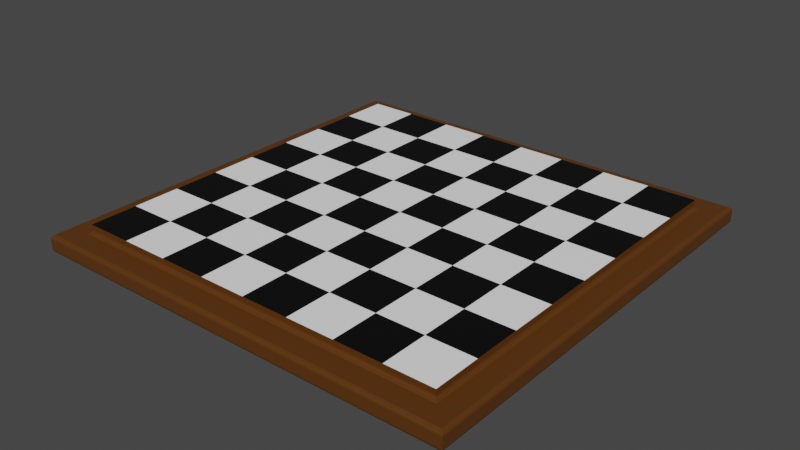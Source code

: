 # Source: chess_pan.blend  (saved by Blender 3.1.7; exported with 4.5.12 LTS)
import bpy
from mathutils import Matrix  # noqa: F401  (used for matrix-valued properties, if any)

bpy.ops.wm.read_factory_settings(use_empty=True)
scene = bpy.context.scene
scene.name = 'Scene'

# ---- collections
col_collection = bpy.data.collections.new('Collection'); scene.collection.children.link(col_collection)

# ---- materials (node trees are filled in below, after node groups)
mat_x = bpy.data.materials.new('매테리얼')
mat_x.use_transparent_shadow = False
mat_001 = bpy.data.materials.new('매테리얼.001')
mat_001.use_transparent_shadow = False
mat_002 = bpy.data.materials.new('매테리얼.002')
mat_002.use_transparent_shadow = False

# ---- material node trees
mat_x.use_nodes = True; mat_x.node_tree.nodes.clear()
_N = mat_x.node_tree.nodes; _L = mat_x.node_tree.links
n0 = _N.new('ShaderNodeBsdfPrincipled'); n0.name = 'Principled BSDF'; n0.location = (10, 300)
n0.distribution = 'GGX'
n0.subsurface_method = 'RANDOM_WALK_SKIN'
n0.inputs[0].default_value = (0.1011, 0.03423, 0.003014, 1.0)
n0.inputs[3].default_value = 1.45
n0.inputs[27].default_value = (0.0, 0.0, 0.0, 1.0)
n0.inputs[28].default_value = 1.0
n1 = _N.new('ShaderNodeOutputMaterial'); n1.name = 'Material Output'; n1.location = (300, 300)
_L.new(n0.outputs[0], n1.inputs[0])
n1.is_active_output = True
mat_001.use_nodes = True; mat_001.node_tree.nodes.clear()
_N = mat_001.node_tree.nodes; _L = mat_001.node_tree.links
n0 = _N.new('ShaderNodeBsdfPrincipled'); n0.name = 'Principled BSDF'; n0.location = (10, 300)
n0.distribution = 'GGX'
n0.subsurface_method = 'RANDOM_WALK_SKIN'
n0.inputs[0].default_value = (1.0, 1.0, 1.0, 1.0)
n0.inputs[3].default_value = 1.45
n0.inputs[27].default_value = (0.0, 0.0, 0.0, 1.0)
n0.inputs[28].default_value = 1.0
n1 = _N.new('ShaderNodeOutputMaterial'); n1.name = 'Material Output'; n1.location = (300, 300)
_L.new(n0.outputs[0], n1.inputs[0])
n1.is_active_output = True
mat_002.use_nodes = True; mat_002.node_tree.nodes.clear()
_N = mat_002.node_tree.nodes; _L = mat_002.node_tree.links
n0 = _N.new('ShaderNodeBsdfPrincipled'); n0.name = 'Principled BSDF'; n0.location = (10, 300)
n0.distribution = 'GGX'
n0.subsurface_method = 'RANDOM_WALK_SKIN'
n0.inputs[0].default_value = (0.0, 0.0, 0.0, 1.0)
n0.inputs[3].default_value = 1.45
n0.inputs[27].default_value = (0.0, 0.0, 0.0, 1.0)
n0.inputs[28].default_value = 1.0
n1 = _N.new('ShaderNodeOutputMaterial'); n1.name = 'Material Output'; n1.location = (300, 300)
_L.new(n0.outputs[0], n1.inputs[0])
n1.is_active_output = True

# ---- world
world_world = bpy.data.worlds.new('World'); scene.world = world_world
world_world.use_nodes = True; world_world.node_tree.nodes.clear()
_N = world_world.node_tree.nodes; _L = world_world.node_tree.links
n0 = _N.new('ShaderNodeOutputWorld'); n0.name = 'World Output'; n0.location = (300, 300)
n1 = _N.new('ShaderNodeBackground'); n1.name = 'Background'; n1.location = (10, 300)
n1.inputs[0].default_value = (0.05088, 0.05088, 0.05088, 1.0)
_L.new(n1.outputs[0], n0.inputs[0])
n0.is_active_output = True
world_world.color = (0.05088, 0.05088, 0.05088)
world_world.use_sun_shadow = False
world_world.sun_shadow_jitter_overblur = 0.0

# ---- meshes
me_x = bpy.data.meshes.new('체스판')
me_x.from_pydata([(125.0, 2.0, -125.0), (-125.0, 2.0, -125.0), (125.0, 8.0, -125.0), (-125.0, 8.0, -125.0), (110.0, 12.0, -110.0), (110.0, 14.99, 0.0), (110.0, 12.0, 110.0), (110.0, 14.99, 27.5), (110.0, 14.99, 55.0), (110.0, 15.0, 55.0), (110.0, 15.0, 27.5), (110.0, 14.99, -110.0), (110.0, 14.99, -82.5), (110.0, 14.99, -55.0), (110.0, 14.99, -27.5), (110.0, 15.0, -82.5), (110.0, 15.0, -55.0), (110.0, 15.0, -27.5), (110.0, 15.0, 0.0), (110.0, 14.99, 82.5), (110.0, 15.0, 110.0), (110.0, 15.0, 82.5), (0.0, 14.99, 110.0), (-110.0, 12.0, 110.0), (-27.5, 14.99, 110.0), (-55.0, 14.99, 110.0), (82.5, 14.99, 110.0), (55.0, 14.99, 110.0), (27.5, 14.99, 110.0), (27.5, 15.0, 110.0), (55.0, 15.0, 110.0), (82.5, 15.0, 110.0), (0.0, 15.0, 110.0), (-27.5, 15.0, 110.0), (-55.0, 15.0, 110.0), (-82.5, 15.0, 110.0), (-82.5, 14.99, 110.0), (-110.0, 14.99, 110.0), (-125.0, 2.0, 125.0), (125.0, 2.0, 125.0), (-125.0, 8.0, 125.0), (125.0, 8.0, 125.0), (-82.5, 15.0, -27.5), (-82.5, 15.0, -55.0), (-110.0, 15.0, -27.5), (-110.0, 15.0, -55.0), (82.5, 14.99, -82.5), (82.5, 14.99, -110.0), (82.5, 15.0, -82.5), (82.5, 15.0, -110.0), (82.5, 14.99, -55.0), (82.5, 15.0, -55.0), (55.0, 14.99, -82.5), (55.0, 15.0, -82.5), (82.5, 14.99, -27.5), (82.5, 15.0, -27.5), (-110.0, 15.0, 0.0), (-110.0, 15.0, 27.5), (-82.5, 15.0, 0.0), (-82.5, 15.0, 27.5), (27.5, 14.99, -82.5), (27.5, 14.99, -110.0), (27.5, 15.0, -82.5), (27.5, 15.0, -110.0), (55.0, 14.99, -55.0), (55.0, 15.0, -55.0), (-82.5, 14.99, -82.5), (-82.5, 14.99, -110.0), (-82.5, 15.0, -82.5), (-82.5, 15.0, -110.0), (82.5, 14.99, 55.0), (82.5, 15.0, 55.0), (-27.5, 15.0, -82.5), (-27.5, 15.0, -55.0), (0.0, 15.0, -82.5), (0.0, 15.0, -55.0), (82.5, 14.99, 0.0), (82.5, 15.0, 0.0), (82.5, 14.99, 82.5), (82.5, 15.0, 82.5), (55.0, 14.99, 82.5), (55.0, 15.0, 82.5), (82.5, 14.99, 27.5), (82.5, 15.0, 27.5), (-27.5, 15.0, 82.5), (0.0, 15.0, 82.5), (27.5, 14.99, -55.0), (27.5, 15.0, -55.0), (55.0, 14.99, -27.5), (55.0, 15.0, -27.5), (0.0, 14.99, -82.5), (-55.0, 14.99, -82.5), (-55.0, 15.0, -82.5), (-27.5, 15.0, 27.5), (-27.5, 15.0, 55.0), (0.0, 15.0, 27.5), (0.0, 15.0, 55.0), (27.5, 14.99, -27.5), (27.5, 15.0, -27.5), (-82.5, 14.99, -55.0), (-110.0, 14.99, -55.0), (55.0, 14.99, 27.5), (55.0, 15.0, 27.5), (-27.5, 15.0, -27.5), (-27.5, 15.0, 0.0), (0.0, 15.0, -27.5), (0.0, 15.0, 0.0), (55.0, 14.99, 0.0), (55.0, 15.0, 0.0), (0.0, 14.99, -55.0), (-27.5, 14.99, -82.5), (-27.5, 14.99, -110.0), (-27.5, 15.0, -110.0), (27.5, 14.99, 0.0), (27.5, 15.0, 0.0), (27.5, 15.0, 27.5), (27.5, 14.99, 55.0), (55.0, 14.99, 55.0), (27.5, 15.0, 55.0), (55.0, 15.0, 55.0), (-55.0, 14.99, -55.0), (-55.0, 15.0, -55.0), (0.0, 14.99, -27.5), (-82.5, 14.99, -27.5), (-27.5, 14.99, -55.0), (27.5, 14.99, 27.5), (27.5, 14.99, 82.5), (27.5, 15.0, 82.5), (0.0, 14.99, 27.5), (0.0, 14.99, 0.0), (-27.5, 14.99, -27.5), (-55.0, 14.99, 0.0), (-55.0, 14.99, -27.5), (-55.0, 15.0, 0.0), (-55.0, 15.0, -27.5), (0.0, 14.99, 82.5), (-82.5, 14.99, 0.0), (-110.0, 14.99, 0.0), (-27.5, 14.99, 0.0), (55.0, 15.0, -110.0), (0.0, 14.99, 55.0), (-27.5, 14.99, 27.5), (-27.5, 14.99, 55.0), (-82.5, 14.99, 27.5), (-55.0, 14.99, 27.5), (-55.0, 15.0, 27.5), (-27.5, 14.99, 82.5), (0.0, 15.0, -110.0), (-55.0, 14.99, 55.0), (-55.0, 15.0, 55.0), (-55.0, 14.99, 82.5), (-55.0, 15.0, 82.5), (-82.5, 14.99, 55.0), (-110.0, 14.99, 55.0), (-82.5, 15.0, 55.0), (-110.0, 15.0, 55.0), (-82.5, 14.99, 82.5), (-82.5, 15.0, 82.5), (-110.0, 14.99, 82.5), (-110.0, 15.0, 82.5), (55.0, 14.99, -110.0), (-110.0, 14.99, -82.5), (-110.0, 15.0, -82.5), (0.0, 14.99, -110.0), (-55.0, 14.99, -110.0), (-55.0, 15.0, -110.0), (-110.0, 14.99, -27.5), (-110.0, 14.99, 27.5), (-110.0, 15.0, -110.0), (123.0, 0.0, -123.0), (123.0, 0.0, 123.0), (-123.0, 0.0, -123.0), (-123.0, 0.0, 123.0), (-124.8, 1.235, 124.8), (-124.8, 1.235, -124.8), (-124.4, 0.5858, -124.4), (-124.4, 0.5858, 124.4), (124.8, 1.235, -124.8), (124.4, 0.5858, -124.4), (124.4, 0.5858, 124.4), (124.8, 1.235, 124.8), (-112.0, 10.0, -112.0), (-110.6, 10.59, -110.6), (112.0, 10.0, -112.0), (110.6, 10.59, -110.6), (-110.2, 11.23, -110.2), (110.2, 11.23, -110.2), (-110.0, 12.0, -110.0), (-110.2, 11.23, 110.2), (-110.6, 10.59, 110.6), (-112.0, 10.0, 112.0), (112.0, 10.0, 112.0), (110.6, 10.59, 110.6), (110.2, 11.23, 110.2), (123.0, 10.0, 123.0), (124.4, 9.414, 124.4), (123.0, 10.0, -123.0), (124.4, 9.414, -124.4), (124.8, 8.765, 124.8), (124.8, 8.765, -124.8), (-124.8, 8.765, 124.8), (-124.4, 9.414, 124.4), (-123.0, 10.0, 123.0), (-123.0, 10.0, -123.0), (-124.4, 9.414, -124.4), (-124.8, 8.765, -124.8)], [], [(0, 1, 2), (2, 1, 3), (4, 5, 6), (6, 5, 7), (6, 7, 8), (8, 7, 9), (9, 7, 10), (11, 12, 4), (4, 12, 13), (4, 13, 14), (15, 16, 12), (12, 16, 13), (17, 18, 14), (14, 18, 5), (14, 5, 4), (8, 19, 6), (6, 19, 20), (20, 19, 21), (6, 22, 23), (23, 22, 24), (23, 24, 25), (20, 26, 6), (6, 26, 27), (6, 27, 28), (28, 27, 29), (29, 27, 30), (20, 31, 26), (28, 22, 6), (32, 33, 22), (22, 33, 24), (34, 35, 25), (25, 35, 36), (25, 36, 23), (23, 36, 37), (38, 39, 40), (40, 39, 41), (42, 43, 44), (44, 43, 45), (46, 47, 48), (48, 47, 49), (50, 13, 51), (51, 13, 16), (52, 46, 53), (53, 46, 48), (54, 50, 55), (55, 50, 51), (56, 57, 58), (58, 57, 59), (60, 61, 62), (62, 61, 63), (64, 52, 65), (65, 52, 53), (66, 67, 68), (68, 67, 69), (70, 8, 71), (71, 8, 9), (72, 73, 74), (74, 73, 75), (76, 5, 77), (77, 5, 18), (78, 26, 79), (79, 26, 31), (80, 78, 81), (81, 78, 79), (82, 70, 83), (83, 70, 71), (84, 33, 85), (85, 33, 32), (86, 64, 87), (87, 64, 65), (88, 54, 89), (89, 54, 55), (90, 60, 74), (74, 60, 62), (91, 66, 92), (92, 66, 68), (93, 94, 95), (95, 94, 96), (82, 76, 83), (83, 76, 77), (97, 86, 98), (98, 86, 87), (99, 100, 43), (43, 100, 45), (101, 82, 102), (102, 82, 83), (103, 104, 105), (105, 104, 106), (107, 88, 108), (108, 88, 89), (109, 90, 75), (75, 90, 74), (110, 111, 72), (72, 111, 112), (113, 107, 114), (114, 107, 108), (115, 114, 95), (95, 114, 106), (116, 117, 118), (118, 117, 119), (120, 91, 121), (121, 91, 92), (122, 97, 105), (105, 97, 98), (123, 99, 42), (42, 99, 43), (98, 87, 105), (105, 87, 75), (124, 109, 73), (73, 109, 75), (125, 113, 115), (115, 113, 114), (124, 120, 73), (73, 120, 121), (126, 28, 127), (127, 28, 29), (55, 51, 89), (89, 51, 65), (128, 125, 95), (95, 125, 115), (129, 122, 106), (106, 122, 105), (130, 124, 103), (103, 124, 73), (126, 116, 127), (127, 116, 118), (65, 53, 87), (87, 53, 62), (131, 132, 133), (133, 132, 134), (135, 126, 85), (85, 126, 127), (136, 137, 58), (58, 137, 56), (138, 129, 104), (104, 129, 106), (48, 49, 53), (53, 49, 139), (140, 128, 96), (96, 128, 95), (141, 138, 93), (93, 138, 104), (142, 140, 94), (94, 140, 96), (136, 131, 58), (58, 131, 133), (16, 15, 51), (51, 15, 48), (143, 136, 59), (59, 136, 58), (144, 141, 145), (145, 141, 93), (146, 24, 84), (84, 24, 33), (146, 142, 84), (84, 142, 94), (62, 63, 74), (74, 63, 147), (148, 144, 149), (149, 144, 145), (150, 146, 151), (151, 146, 84), (152, 153, 154), (154, 153, 155), (152, 148, 154), (154, 148, 149), (108, 102, 77), (77, 102, 83), (156, 152, 157), (157, 152, 154), (156, 36, 157), (157, 36, 35), (158, 156, 159), (159, 156, 157), (12, 46, 15), (15, 46, 48), (108, 89, 114), (114, 89, 98), (46, 50, 48), (48, 50, 51), (160, 52, 139), (139, 52, 53), (50, 64, 51), (51, 64, 65), (52, 60, 53), (53, 60, 62), (119, 102, 118), (118, 102, 115), (19, 78, 21), (21, 78, 79), (14, 54, 17), (17, 54, 55), (161, 66, 162), (162, 66, 68), (78, 70, 79), (79, 70, 71), (83, 71, 10), (10, 71, 9), (70, 117, 71), (71, 117, 119), (7, 82, 10), (10, 82, 83), (64, 88, 65), (65, 88, 89), (54, 76, 55), (55, 76, 77), (30, 81, 29), (29, 81, 127), (60, 86, 62), (62, 86, 87), (163, 90, 147), (147, 90, 74), (66, 99, 68), (68, 99, 43), (76, 107, 77), (77, 107, 108), (127, 118, 85), (85, 118, 96), (86, 109, 87), (87, 109, 75), (164, 91, 165), (165, 91, 92), (27, 80, 30), (30, 80, 81), (88, 97, 89), (89, 97, 98), (79, 71, 81), (81, 71, 119), (90, 110, 74), (74, 110, 72), (107, 101, 108), (108, 101, 102), (117, 80, 119), (119, 80, 81), (117, 101, 119), (119, 101, 102), (20, 21, 31), (31, 21, 79), (91, 110, 92), (92, 110, 72), (80, 126, 81), (81, 126, 127), (101, 125, 102), (102, 125, 115), (97, 113, 98), (98, 113, 114), (18, 17, 77), (77, 17, 55), (99, 120, 43), (43, 120, 121), (110, 124, 72), (72, 124, 73), (109, 122, 75), (75, 122, 105), (113, 129, 114), (114, 129, 106), (133, 145, 104), (104, 145, 93), (120, 132, 121), (121, 132, 134), (125, 116, 115), (115, 116, 118), (122, 130, 105), (105, 130, 103), (166, 123, 44), (44, 123, 42), (149, 151, 94), (94, 151, 84), (116, 140, 118), (118, 140, 96), (132, 130, 134), (134, 130, 103), (132, 123, 134), (134, 123, 42), (22, 135, 32), (32, 135, 85), (59, 154, 145), (145, 154, 149), (123, 136, 42), (42, 136, 58), (130, 138, 103), (103, 138, 104), (129, 128, 106), (106, 128, 95), (128, 141, 95), (95, 141, 93), (157, 35, 151), (151, 35, 34), (138, 131, 104), (104, 131, 133), (140, 135, 96), (96, 135, 85), (131, 144, 133), (133, 144, 145), (135, 146, 85), (85, 146, 84), (155, 159, 154), (154, 159, 157), (141, 142, 93), (93, 142, 94), (167, 143, 57), (57, 143, 59), (142, 148, 94), (94, 148, 149), (144, 143, 145), (145, 143, 59), (121, 134, 73), (73, 134, 103), (25, 150, 34), (34, 150, 151), (143, 152, 59), (59, 152, 154), (148, 150, 149), (149, 150, 151), (150, 156, 151), (151, 156, 157), (165, 92, 112), (112, 92, 72), (39, 0, 41), (41, 0, 2), (158, 37, 156), (156, 37, 36), (99, 66, 100), (100, 66, 161), (67, 66, 164), (164, 66, 91), (121, 92, 43), (43, 92, 68), (26, 78, 27), (27, 78, 80), (150, 25, 146), (146, 25, 24), (70, 78, 8), (8, 78, 19), (28, 126, 22), (22, 126, 135), (168, 162, 69), (69, 162, 68), (167, 153, 143), (143, 153, 152), (142, 146, 140), (140, 146, 135), (152, 156, 148), (148, 156, 150), (136, 123, 137), (137, 123, 166), (133, 134, 58), (58, 134, 42), (132, 120, 123), (123, 120, 99), (91, 120, 110), (110, 120, 124), (116, 125, 140), (140, 125, 128), (80, 117, 126), (126, 117, 116), (111, 110, 163), (163, 110, 90), (12, 11, 46), (46, 11, 47), (136, 143, 131), (131, 143, 144), (101, 117, 82), (82, 117, 70), (138, 130, 131), (131, 130, 132), (144, 148, 141), (141, 148, 142), (138, 141, 129), (129, 141, 128), (14, 13, 54), (54, 13, 50), (76, 82, 5), (5, 82, 7), (52, 160, 60), (60, 160, 61), (113, 125, 107), (107, 125, 101), (50, 46, 64), (64, 46, 52), (124, 130, 109), (109, 130, 122), (86, 60, 109), (109, 60, 90), (169, 170, 171), (171, 170, 172), (38, 1, 173), (173, 1, 174), (173, 174, 175), (173, 175, 176), (176, 175, 171), (176, 171, 172), (1, 0, 174), (174, 0, 177), (174, 177, 178), (174, 178, 175), (175, 178, 169), (175, 169, 171), (170, 179, 172), (172, 179, 176), (176, 179, 180), (176, 180, 173), (173, 180, 38), (38, 180, 39), (113, 97, 129), (129, 97, 122), (0, 39, 177), (177, 39, 180), (177, 180, 179), (177, 179, 178), (178, 179, 170), (178, 170, 169), (88, 64, 97), (97, 64, 86), (76, 54, 107), (107, 54, 88), (181, 182, 183), (183, 182, 184), (184, 182, 185), (184, 185, 186), (186, 185, 4), (4, 185, 187), (23, 187, 188), (188, 187, 185), (188, 185, 182), (188, 182, 189), (189, 182, 181), (189, 181, 190), (183, 184, 191), (191, 184, 192), (192, 184, 186), (192, 186, 193), (193, 186, 6), (6, 186, 4), (191, 192, 190), (190, 192, 189), (189, 192, 193), (189, 193, 188), (188, 193, 23), (23, 193, 6), (23, 137, 187), (187, 137, 166), (187, 166, 100), (100, 166, 45), (45, 166, 44), (37, 158, 23), (23, 158, 153), (23, 153, 167), (159, 155, 158), (158, 155, 153), (57, 56, 167), (167, 56, 137), (167, 137, 23), (100, 161, 187), (187, 161, 168), (168, 161, 162), (187, 163, 4), (4, 163, 61), (4, 61, 160), (168, 67, 187), (187, 67, 164), (187, 164, 111), (111, 164, 112), (112, 164, 165), (168, 69, 67), (111, 163, 187), (147, 63, 163), (163, 63, 61), (139, 49, 160), (160, 49, 47), (160, 47, 4), (4, 47, 11), (194, 195, 196), (196, 195, 197), (197, 195, 198), (197, 198, 199), (199, 198, 2), (2, 198, 41), (40, 41, 200), (200, 41, 198), (200, 198, 195), (200, 195, 201), (201, 195, 194), (201, 194, 202), (196, 197, 203), (203, 197, 204), (204, 197, 199), (204, 199, 205), (205, 199, 3), (3, 199, 2), (203, 204, 202), (202, 204, 201), (201, 204, 205), (201, 205, 200), (200, 205, 40), (40, 205, 3), (191, 190, 202), (202, 190, 181), (202, 181, 203), (203, 181, 183), (203, 183, 196), (196, 183, 191), (196, 191, 194), (194, 191, 202), (1, 38, 3), (3, 38, 40)])
me_x.polygons.foreach_set('material_index', [0, 0, 0, 0, 0, 0, 0, 0, 0, 0, 0, 0, 0, 0, 0, 0, 0, 0, 0, 0, 0, 0, 0, 0, 0, 0, 0, 0, 0, 0, 0, 0, 0, 0, 0, 0, 1, 1, 0, 0, 0, 0, 0, 0, 0, 0, 1, 1, 0, 0, 0, 0, 0, 0, 0, 0, 1, 1, 0, 0, 0, 0, 0, 0, 0, 0, 1, 1, 0, 0, 0, 0, 0, 0, 0, 0, 1, 1, 0, 0, 0, 0, 0, 0, 0, 0, 1, 1, 0, 0, 0, 0, 0, 0, 0, 0, 1, 1, 0, 0, 0, 0, 0, 0, 0, 0, 1, 1, 0, 0, 0, 0, 0, 0, 0, 0, 1, 1, 0, 0, 0, 0, 0, 0, 0, 0, 1, 1, 0, 0, 0, 0, 0, 0, 0, 0, 1, 1, 0, 0, 0, 0, 0, 0, 0, 0, 1, 1, 0, 0, 0, 0, 0, 0, 0, 0, 1, 1, 0, 0, 0, 0, 0, 0, 0, 0, 1, 1, 0, 0, 0, 0, 0, 0, 0, 0, 1, 1, 0, 0, 0, 0, 0, 0, 0, 0, 1, 1, 0, 0, 0, 0, 0, 0, 0, 0, 1, 1, 0, 0, 0, 0, 0, 0, 0, 0, 1, 1, 0, 0, 0, 0, 0, 0, 0, 0, 1, 1, 0, 0, 0, 0, 0, 0, 0, 0, 1, 1, 0, 0, 0, 0, 0, 0, 0, 0, 1, 1, 0, 0, 0, 0, 0, 0, 0, 0, 1, 1, 0, 0, 0, 0, 0, 0, 0, 0, 1, 1, 0, 0, 0, 0, 0, 0, 0, 0, 1, 1, 0, 0, 0, 0, 0, 0, 0, 0, 1, 1, 0, 0, 0, 0, 0, 0, 0, 0, 1, 1, 0, 0, 0, 0, 0, 0, 0, 0, 1, 1, 0, 0, 0, 0, 0, 0, 0, 0, 1, 1, 0, 0, 0, 0, 0, 0, 0, 0, 1, 1, 0, 0, 2, 2, 2, 2, 2, 2, 1, 1, 2, 2, 2, 2, 2, 2, 2, 2, 1, 1, 2, 2, 2, 2, 2, 2, 2, 2, 1, 1, 2, 2, 2, 2, 2, 2, 2, 2, 2, 2, 2, 2, 2, 2, 2, 2, 2, 2, 2, 2, 2, 2, 2, 2, 2, 2, 2, 2, 2, 2, 2, 2, 2, 2, 2, 2, 0, 0, 0, 0, 0, 0, 0, 0, 0, 0, 0, 0, 0, 0, 0, 0, 0, 0, 0, 0, 2, 2, 0, 0, 0, 0, 0, 0, 2, 2, 2, 2, 0, 0, 0, 0, 0, 0, 0, 0, 0, 0, 0, 0, 0, 0, 0, 0, 0, 0, 0, 0, 0, 0, 0, 0, 2, 2, 0, 0, 0, 0, 0, 0, 0, 0, 0, 0, 0, 0, 0, 0, 0, 0, 0, 0, 0, 0, 0, 0, 0, 0, 0, 0, 0, 0, 0, 0, 0, 0, 0, 0, 0, 0, 0, 0, 0, 0, 0, 0, 0, 0, 0, 0, 0, 0, 0, 0, 0, 0, 0, 0, 0, 0, 0, 0, 0, 0, 0, 0, 0, 0])
me_x.materials.append(mat_x)
me_x.materials.append(mat_001)
me_x.materials.append(mat_002)
me_x.use_remesh_fix_poles = True
me_x.use_remesh_preserve_attributes = False
me_x.update()

# ---- objects
ob_x = bpy.data.objects.new('체스판', me_x)

# ---- transforms, parenting, visibility, modifiers, constraints
ob_x.location = (0.0, 0.0, 0.0)
ob_x.rotation_euler = (1.571, 0.0, 0.0)

# ---- collection membership
col_collection.objects.link(ob_x)

# ---- scene / render settings (as saved in the file)
scene.frame_start = 1; scene.frame_end = 250; scene.frame_set(1)
scene.render.engine = 'BLENDER_EEVEE_NEXT'
scene.cycles.sampling_pattern = 'TABULATED_SOBOL'
scene.cycles.use_light_tree = False
scene.view_settings.view_transform = 'Filmic'
bpy.context.view_layer.update()

# ---- added for rendering (the .blend has no active camera and no usable light): camera, sun
cam_auto = bpy.data.cameras.new('AutoCamera')
cam_auto.lens = 50.0
cam_auto.sensor_width = 36.0
cam_auto.clip_end = 5746.03
ob_auto_camera = bpy.data.objects.new('AutoCamera', cam_auto)
scene.collection.objects.link(ob_auto_camera)
ob_auto_camera.location = (327.411, -392.893, 269.428)
ob_auto_camera.rotation_euler = (1.09748, -7.21219e-08, 0.694738)
scene.camera = ob_auto_camera
light_auto_sun = bpy.data.lights.new('AutoSun', 'SUN')
light_auto_sun.energy = 3.0
light_auto_sun.angle = 0.0523599
ob_auto_sun = bpy.data.objects.new('AutoSun', light_auto_sun)
scene.collection.objects.link(ob_auto_sun)
ob_auto_sun.rotation_euler = (0.872665, 0.174533, 0.523599)
bpy.context.view_layer.update()

